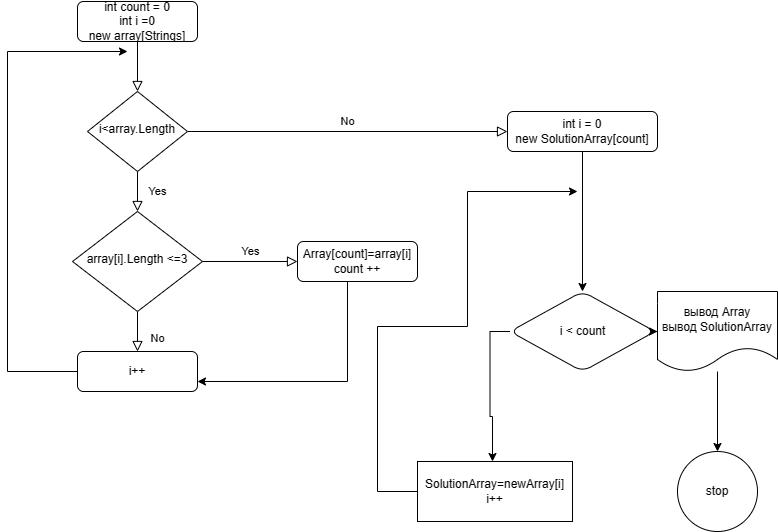

The diagram above was exported from draw.io. Its source (the exported page's mxGraphModel, read from the mxfile embedded in the PNG):
<mxGraphModel dx="1377" dy="788" grid="1" gridSize="10" guides="1" tooltips="1" connect="1" arrows="1" fold="1" page="1" pageScale="1" pageWidth="827" pageHeight="1169" math="0" shadow="0">
  <root>
    <mxCell id="WIyWlLk6GJQsqaUBKTNV-0" />
    <mxCell id="WIyWlLk6GJQsqaUBKTNV-1" parent="WIyWlLk6GJQsqaUBKTNV-0" />
    <mxCell id="WIyWlLk6GJQsqaUBKTNV-2" value="" style="rounded=0;html=1;jettySize=auto;orthogonalLoop=1;fontSize=11;endArrow=block;endFill=0;endSize=8;strokeWidth=1;shadow=0;labelBackgroundColor=none;edgeStyle=orthogonalEdgeStyle;" parent="WIyWlLk6GJQsqaUBKTNV-1" source="WIyWlLk6GJQsqaUBKTNV-3" target="WIyWlLk6GJQsqaUBKTNV-6" edge="1">
      <mxGeometry relative="1" as="geometry" />
    </mxCell>
    <mxCell id="WIyWlLk6GJQsqaUBKTNV-3" value="int count = 0&lt;br&gt;int i =0&lt;br&gt;new array[Strings]" style="rounded=1;whiteSpace=wrap;html=1;fontSize=12;glass=0;strokeWidth=1;shadow=0;" parent="WIyWlLk6GJQsqaUBKTNV-1" vertex="1">
      <mxGeometry x="160" y="80" width="120" height="40" as="geometry" />
    </mxCell>
    <mxCell id="WIyWlLk6GJQsqaUBKTNV-4" value="Yes" style="rounded=0;html=1;jettySize=auto;orthogonalLoop=1;fontSize=11;endArrow=block;endFill=0;endSize=8;strokeWidth=1;shadow=0;labelBackgroundColor=none;edgeStyle=orthogonalEdgeStyle;" parent="WIyWlLk6GJQsqaUBKTNV-1" source="WIyWlLk6GJQsqaUBKTNV-6" target="WIyWlLk6GJQsqaUBKTNV-10" edge="1">
      <mxGeometry y="20" relative="1" as="geometry">
        <mxPoint as="offset" />
      </mxGeometry>
    </mxCell>
    <mxCell id="WIyWlLk6GJQsqaUBKTNV-5" value="No" style="edgeStyle=orthogonalEdgeStyle;rounded=0;html=1;jettySize=auto;orthogonalLoop=1;fontSize=11;endArrow=block;endFill=0;endSize=8;strokeWidth=1;shadow=0;labelBackgroundColor=none;" parent="WIyWlLk6GJQsqaUBKTNV-1" source="WIyWlLk6GJQsqaUBKTNV-6" target="WIyWlLk6GJQsqaUBKTNV-7" edge="1">
      <mxGeometry y="10" relative="1" as="geometry">
        <mxPoint as="offset" />
      </mxGeometry>
    </mxCell>
    <mxCell id="WIyWlLk6GJQsqaUBKTNV-6" value="i&amp;lt;array.Length" style="rhombus;whiteSpace=wrap;html=1;shadow=0;fontFamily=Helvetica;fontSize=12;align=center;strokeWidth=1;spacing=6;spacingTop=-4;" parent="WIyWlLk6GJQsqaUBKTNV-1" vertex="1">
      <mxGeometry x="170" y="170" width="100" height="80" as="geometry" />
    </mxCell>
    <mxCell id="M6ZebHY2A15L3tRAL98T-1" value="" style="edgeStyle=orthogonalEdgeStyle;rounded=0;orthogonalLoop=1;jettySize=auto;html=1;" parent="WIyWlLk6GJQsqaUBKTNV-1" source="WIyWlLk6GJQsqaUBKTNV-7" target="M6ZebHY2A15L3tRAL98T-0" edge="1">
      <mxGeometry relative="1" as="geometry" />
    </mxCell>
    <mxCell id="WIyWlLk6GJQsqaUBKTNV-7" value="int i = 0&lt;br&gt;new SolutionArray[count]" style="rounded=1;whiteSpace=wrap;html=1;fontSize=12;glass=0;strokeWidth=1;shadow=0;" parent="WIyWlLk6GJQsqaUBKTNV-1" vertex="1">
      <mxGeometry x="590" y="190" width="150" height="40" as="geometry" />
    </mxCell>
    <mxCell id="WIyWlLk6GJQsqaUBKTNV-8" value="No" style="rounded=0;html=1;jettySize=auto;orthogonalLoop=1;fontSize=11;endArrow=block;endFill=0;endSize=8;strokeWidth=1;shadow=0;labelBackgroundColor=none;edgeStyle=orthogonalEdgeStyle;" parent="WIyWlLk6GJQsqaUBKTNV-1" source="WIyWlLk6GJQsqaUBKTNV-10" target="WIyWlLk6GJQsqaUBKTNV-11" edge="1">
      <mxGeometry x="0.3333" y="20" relative="1" as="geometry">
        <mxPoint as="offset" />
      </mxGeometry>
    </mxCell>
    <mxCell id="WIyWlLk6GJQsqaUBKTNV-9" value="Yes" style="edgeStyle=orthogonalEdgeStyle;rounded=0;html=1;jettySize=auto;orthogonalLoop=1;fontSize=11;endArrow=block;endFill=0;endSize=8;strokeWidth=1;shadow=0;labelBackgroundColor=none;" parent="WIyWlLk6GJQsqaUBKTNV-1" source="WIyWlLk6GJQsqaUBKTNV-10" target="WIyWlLk6GJQsqaUBKTNV-12" edge="1">
      <mxGeometry y="10" relative="1" as="geometry">
        <mxPoint as="offset" />
      </mxGeometry>
    </mxCell>
    <mxCell id="WIyWlLk6GJQsqaUBKTNV-10" value="array[i].Length &amp;lt;=3" style="rhombus;whiteSpace=wrap;html=1;shadow=0;fontFamily=Helvetica;fontSize=12;align=center;strokeWidth=1;spacing=6;spacingTop=-4;" parent="WIyWlLk6GJQsqaUBKTNV-1" vertex="1">
      <mxGeometry x="155" y="290" width="130" height="100" as="geometry" />
    </mxCell>
    <mxCell id="M6ZebHY2A15L3tRAL98T-12" style="edgeStyle=orthogonalEdgeStyle;rounded=0;orthogonalLoop=1;jettySize=auto;html=1;" parent="WIyWlLk6GJQsqaUBKTNV-1" source="WIyWlLk6GJQsqaUBKTNV-11" edge="1">
      <mxGeometry relative="1" as="geometry">
        <mxPoint x="210" y="130" as="targetPoint" />
        <Array as="points">
          <mxPoint x="90" y="450" />
          <mxPoint x="90" y="130" />
        </Array>
      </mxGeometry>
    </mxCell>
    <mxCell id="WIyWlLk6GJQsqaUBKTNV-11" value="i++" style="rounded=1;whiteSpace=wrap;html=1;fontSize=12;glass=0;strokeWidth=1;shadow=0;" parent="WIyWlLk6GJQsqaUBKTNV-1" vertex="1">
      <mxGeometry x="160" y="430" width="120" height="40" as="geometry" />
    </mxCell>
    <mxCell id="M6ZebHY2A15L3tRAL98T-10" style="edgeStyle=orthogonalEdgeStyle;rounded=0;orthogonalLoop=1;jettySize=auto;html=1;entryX=1;entryY=0.75;entryDx=0;entryDy=0;" parent="WIyWlLk6GJQsqaUBKTNV-1" source="WIyWlLk6GJQsqaUBKTNV-12" target="WIyWlLk6GJQsqaUBKTNV-11" edge="1">
      <mxGeometry relative="1" as="geometry">
        <Array as="points">
          <mxPoint x="430" y="460" />
        </Array>
      </mxGeometry>
    </mxCell>
    <mxCell id="WIyWlLk6GJQsqaUBKTNV-12" value="Array[count]=array[i]&lt;br&gt;count ++" style="rounded=1;whiteSpace=wrap;html=1;fontSize=12;glass=0;strokeWidth=1;shadow=0;" parent="WIyWlLk6GJQsqaUBKTNV-1" vertex="1">
      <mxGeometry x="380" y="320" width="120" height="40" as="geometry" />
    </mxCell>
    <mxCell id="M6ZebHY2A15L3tRAL98T-3" value="" style="edgeStyle=orthogonalEdgeStyle;rounded=0;orthogonalLoop=1;jettySize=auto;html=1;" parent="WIyWlLk6GJQsqaUBKTNV-1" source="M6ZebHY2A15L3tRAL98T-0" target="M6ZebHY2A15L3tRAL98T-2" edge="1">
      <mxGeometry relative="1" as="geometry" />
    </mxCell>
    <mxCell id="M6ZebHY2A15L3tRAL98T-7" value="" style="edgeStyle=orthogonalEdgeStyle;rounded=0;orthogonalLoop=1;jettySize=auto;html=1;" parent="WIyWlLk6GJQsqaUBKTNV-1" source="M6ZebHY2A15L3tRAL98T-0" edge="1">
      <mxGeometry relative="1" as="geometry">
        <mxPoint x="575" y="540" as="targetPoint" />
      </mxGeometry>
    </mxCell>
    <mxCell id="M6ZebHY2A15L3tRAL98T-0" value="i &amp;lt; count" style="rhombus;whiteSpace=wrap;html=1;rounded=1;glass=0;strokeWidth=1;shadow=0;" parent="WIyWlLk6GJQsqaUBKTNV-1" vertex="1">
      <mxGeometry x="592.5" y="370" width="145" height="80" as="geometry" />
    </mxCell>
    <mxCell id="M6ZebHY2A15L3tRAL98T-5" value="" style="edgeStyle=orthogonalEdgeStyle;rounded=0;orthogonalLoop=1;jettySize=auto;html=1;" parent="WIyWlLk6GJQsqaUBKTNV-1" source="M6ZebHY2A15L3tRAL98T-2" target="M6ZebHY2A15L3tRAL98T-4" edge="1">
      <mxGeometry relative="1" as="geometry" />
    </mxCell>
    <mxCell id="M6ZebHY2A15L3tRAL98T-2" value="вывод Array&lt;br&gt;вывод SolutionArray" style="shape=document;whiteSpace=wrap;html=1;boundedLbl=1;rounded=1;glass=0;strokeWidth=1;shadow=0;" parent="WIyWlLk6GJQsqaUBKTNV-1" vertex="1">
      <mxGeometry x="740" y="370" width="120" height="80" as="geometry" />
    </mxCell>
    <mxCell id="M6ZebHY2A15L3tRAL98T-4" value="stop" style="ellipse;whiteSpace=wrap;html=1;rounded=1;glass=0;strokeWidth=1;shadow=0;" parent="WIyWlLk6GJQsqaUBKTNV-1" vertex="1">
      <mxGeometry x="760" y="530" width="80" height="80" as="geometry" />
    </mxCell>
    <mxCell id="M6ZebHY2A15L3tRAL98T-9" style="edgeStyle=orthogonalEdgeStyle;rounded=0;orthogonalLoop=1;jettySize=auto;html=1;" parent="WIyWlLk6GJQsqaUBKTNV-1" source="M6ZebHY2A15L3tRAL98T-8" edge="1">
      <mxGeometry relative="1" as="geometry">
        <mxPoint x="660" y="270" as="targetPoint" />
        <Array as="points">
          <mxPoint x="460" y="570" />
          <mxPoint x="460" y="405" />
          <mxPoint x="550" y="405" />
          <mxPoint x="550" y="270" />
        </Array>
      </mxGeometry>
    </mxCell>
    <mxCell id="M6ZebHY2A15L3tRAL98T-8" value="SolutionArray=newArray[i]&lt;br&gt;i++" style="rounded=0;whiteSpace=wrap;html=1;" parent="WIyWlLk6GJQsqaUBKTNV-1" vertex="1">
      <mxGeometry x="500" y="540" width="155" height="60" as="geometry" />
    </mxCell>
  </root>
</mxGraphModel>